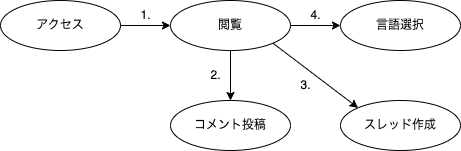

The diagram above was exported from draw.io. Its source (the exported page's mxGraphModel, read from the mxfile embedded in the PNG):
<mxGraphModel dx="1301" dy="761" grid="1" gridSize="10" guides="1" tooltips="1" connect="1" arrows="1" fold="1" page="1" pageScale="1" pageWidth="827" pageHeight="1169" math="0" shadow="0">
  <root>
    <mxCell id="0" />
    <mxCell id="1" parent="0" />
    <mxCell id="bamanAWlIVgfautnbx6J-1" value="閲覧" style="ellipse;whiteSpace=wrap;html=1;" parent="1" vertex="1">
      <mxGeometry x="-230" y="340" width="120" height="50" as="geometry" />
    </mxCell>
    <mxCell id="bamanAWlIVgfautnbx6J-2" value="スレッド作成" style="ellipse;whiteSpace=wrap;html=1;" parent="1" vertex="1">
      <mxGeometry x="-60" y="440" width="120" height="50" as="geometry" />
    </mxCell>
    <mxCell id="bamanAWlIVgfautnbx6J-3" value="コメント投稿" style="ellipse;whiteSpace=wrap;html=1;" parent="1" vertex="1">
      <mxGeometry x="-230" y="440" width="120" height="50" as="geometry" />
    </mxCell>
    <mxCell id="bamanAWlIVgfautnbx6J-4" value="言語選択" style="ellipse;whiteSpace=wrap;html=1;" parent="1" vertex="1">
      <mxGeometry x="-60" y="340" width="120" height="50" as="geometry" />
    </mxCell>
    <mxCell id="e-3M30we0leKosbai2wS-1" value="" style="endArrow=classic;html=1;rounded=0;exitX=1;exitY=0.5;exitDx=0;exitDy=0;entryX=0;entryY=0.5;entryDx=0;entryDy=0;" parent="1" source="bamanAWlIVgfautnbx6J-1" target="bamanAWlIVgfautnbx6J-4" edge="1">
      <mxGeometry width="50" height="50" relative="1" as="geometry">
        <mxPoint x="-100" y="440" as="sourcePoint" />
        <mxPoint x="-50" y="390" as="targetPoint" />
      </mxGeometry>
    </mxCell>
    <mxCell id="e-3M30we0leKosbai2wS-2" value="" style="endArrow=classic;html=1;rounded=0;exitX=0.5;exitY=1;exitDx=0;exitDy=0;entryX=0.5;entryY=0;entryDx=0;entryDy=0;" parent="1" source="bamanAWlIVgfautnbx6J-1" target="bamanAWlIVgfautnbx6J-3" edge="1">
      <mxGeometry width="50" height="50" relative="1" as="geometry">
        <mxPoint x="158" y="423" as="sourcePoint" />
        <mxPoint x="62" y="487" as="targetPoint" />
      </mxGeometry>
    </mxCell>
    <mxCell id="e-3M30we0leKosbai2wS-3" value="" style="endArrow=classic;html=1;rounded=0;exitX=1;exitY=1;exitDx=0;exitDy=0;entryX=0;entryY=0;entryDx=0;entryDy=0;" parent="1" source="bamanAWlIVgfautnbx6J-1" target="bamanAWlIVgfautnbx6J-2" edge="1">
      <mxGeometry width="50" height="50" relative="1" as="geometry">
        <mxPoint x="-100" y="440" as="sourcePoint" />
        <mxPoint x="70" y="430" as="targetPoint" />
      </mxGeometry>
    </mxCell>
    <mxCell id="e-3M30we0leKosbai2wS-4" value="1." style="text;html=1;align=center;verticalAlign=middle;resizable=0;points=[];autosize=1;strokeColor=none;fillColor=none;" parent="1" vertex="1">
      <mxGeometry x="-270" y="340" width="30" height="30" as="geometry" />
    </mxCell>
    <mxCell id="e-3M30we0leKosbai2wS-6" value="2." style="text;html=1;align=center;verticalAlign=middle;resizable=0;points=[];autosize=1;strokeColor=none;fillColor=none;" parent="1" vertex="1">
      <mxGeometry x="-200" y="400" width="30" height="30" as="geometry" />
    </mxCell>
    <mxCell id="e-3M30we0leKosbai2wS-8" value="3." style="text;html=1;align=center;verticalAlign=middle;resizable=0;points=[];autosize=1;strokeColor=none;fillColor=none;" parent="1" vertex="1">
      <mxGeometry x="-110" y="410" width="30" height="30" as="geometry" />
    </mxCell>
    <mxCell id="tJkzK6HcSrKC32MhO1ZM-1" value="アクセス" style="ellipse;whiteSpace=wrap;html=1;" vertex="1" parent="1">
      <mxGeometry x="-400" y="340" width="120" height="50" as="geometry" />
    </mxCell>
    <mxCell id="tJkzK6HcSrKC32MhO1ZM-2" value="" style="endArrow=classic;html=1;rounded=0;exitX=1;exitY=0.5;exitDx=0;exitDy=0;entryX=0;entryY=0.5;entryDx=0;entryDy=0;" edge="1" parent="1" source="tJkzK6HcSrKC32MhO1ZM-1" target="bamanAWlIVgfautnbx6J-1">
      <mxGeometry width="50" height="50" relative="1" as="geometry">
        <mxPoint x="-210" y="420" as="sourcePoint" />
        <mxPoint x="-160" y="370" as="targetPoint" />
      </mxGeometry>
    </mxCell>
    <mxCell id="tJkzK6HcSrKC32MhO1ZM-5" value="4." style="text;html=1;align=center;verticalAlign=middle;resizable=0;points=[];autosize=1;strokeColor=none;fillColor=none;" vertex="1" parent="1">
      <mxGeometry x="-100" y="340" width="30" height="30" as="geometry" />
    </mxCell>
  </root>
</mxGraphModel>